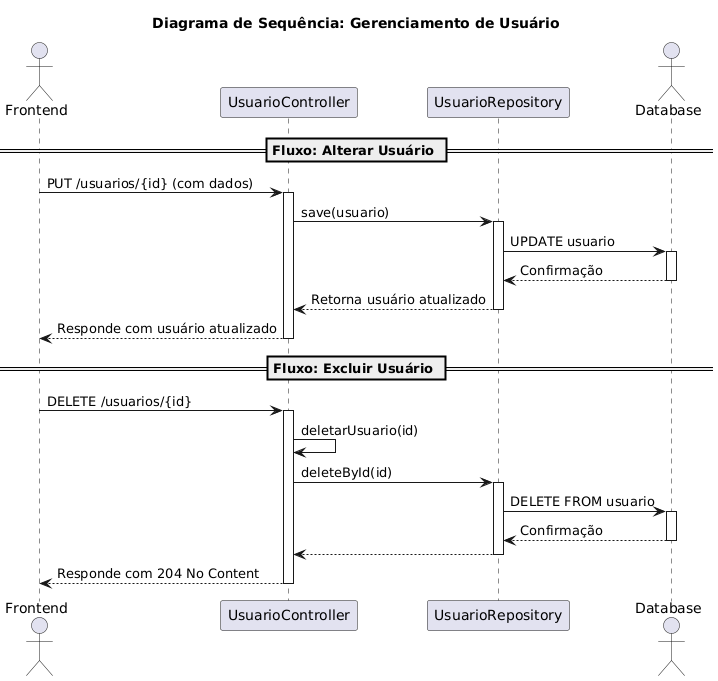

The diagram above was rendered by PlantUML. Its source (embedded in the PNG):
@startuml
title Diagrama de Sequência: Gerenciamento de Usuário

actor Frontend
participant UsuarioController
participant UsuarioRepository
actor Database

== Fluxo: Alterar Usuário ==
Frontend -> UsuarioController: PUT /usuarios/{id} (com dados)
activate UsuarioController
UsuarioController -> UsuarioRepository: save(usuario)
activate UsuarioRepository
UsuarioRepository -> Database: UPDATE usuario
activate Database
Database --> UsuarioRepository: Confirmação
deactivate Database
UsuarioRepository --> UsuarioController: Retorna usuário atualizado
deactivate UsuarioRepository
UsuarioController --> Frontend: Responde com usuário atualizado
deactivate UsuarioController

== Fluxo: Excluir Usuário ==
Frontend -> UsuarioController: DELETE /usuarios/{id}
activate UsuarioController
UsuarioController -> UsuarioController: deletarUsuario(id)
UsuarioController -> UsuarioRepository: deleteById(id)
activate UsuarioRepository
UsuarioRepository -> Database: DELETE FROM usuario
activate Database
Database --> UsuarioRepository: Confirmação
deactivate Database
UsuarioRepository --> UsuarioController
deactivate UsuarioRepository
UsuarioController --> Frontend: Responde com 204 No Content
deactivate UsuarioController
@enduml